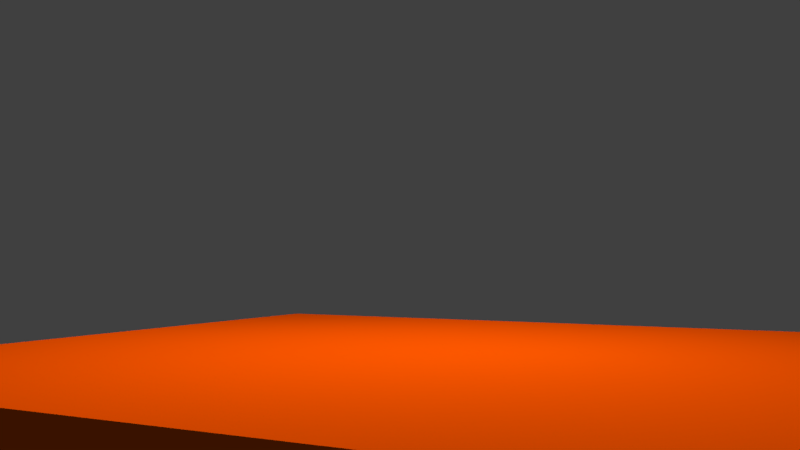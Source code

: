 # Source: Jello-1.blend  (saved by Blender 2.79.0; exported with 4.5.12 LTS)
import bpy
from mathutils import Matrix  # noqa: F401  (used for matrix-valued properties, if any)

bpy.ops.wm.read_factory_settings(use_empty=True)
scene = bpy.context.scene
scene.name = 'Scene'

# ---- collections
col_collection_1 = bpy.data.collections.new('Collection 1'); scene.collection.children.link(col_collection_1)

# ---- materials (node trees are filled in below, after node groups)
mat_material_004 = bpy.data.materials.new('Material.004')
mat_material_004.alpha_threshold = 0.0
mat_material_004.roughness = 0.5
mat_material_005 = bpy.data.materials.new('Material.005')
mat_material_005.alpha_threshold = 0.0
mat_material_005.roughness = 0.5
mat_material_003 = bpy.data.materials.new('Material.003')
mat_material_003.alpha_threshold = 0.0
mat_material_003.roughness = 0.5
mat_material_001 = bpy.data.materials.new('Material.001')
mat_material_001.alpha_threshold = 0.0
mat_material_001.roughness = 0.5
mat_material = bpy.data.materials.new('Material')
mat_material.alpha_threshold = 0.0
mat_material.roughness = 0.5
mat_material.line_color = (0.0, 0.0, 0.0, 1.0)
mat_material_002 = bpy.data.materials.new('Material.002')
mat_material_002.alpha_threshold = 0.0
mat_material_002.roughness = 0.5

# ---- material node trees
mat_material_004.use_nodes = True; mat_material_004.node_tree.nodes.clear()
_N = mat_material_004.node_tree.nodes; _L = mat_material_004.node_tree.links
n0 = _N.new('ShaderNodeOutputMaterial'); n0.name = 'Material Output'; n0.location = (300, 300)
n1 = _N.new('ShaderNodeEmission'); n1.name = 'Emission'; n1.location = (10, 300)
n1.inputs[0].default_value = (0.8, 0.6744, 0.05042, 1.0)
n1.inputs[1].default_value = 20.0
_L.new(n1.outputs[0], n0.inputs[0])
n0.is_active_output = True
mat_material_005.use_nodes = True; mat_material_005.node_tree.nodes.clear()
_N = mat_material_005.node_tree.nodes; _L = mat_material_005.node_tree.links
n0 = _N.new('ShaderNodeOutputMaterial'); n0.name = 'Material Output'; n0.location = (300, 300)
n1 = _N.new('ShaderNodeEmission'); n1.name = 'Emission'; n1.location = (10, 300)
n1.inputs[0].default_value = (0.8, 0.6394, 0.01691, 1.0)
n1.inputs[1].default_value = 20.0
_L.new(n1.outputs[0], n0.inputs[0])
n0.is_active_output = True
mat_material_003.use_nodes = True; mat_material_003.node_tree.nodes.clear()
_N = mat_material_003.node_tree.nodes; _L = mat_material_003.node_tree.links
n0 = _N.new('ShaderNodeOutputMaterial'); n0.name = 'Material Output'; n0.location = (300, 300)
n1 = _N.new('ShaderNodeEmission'); n1.name = 'Emission'; n1.location = (10, 300)
n1.inputs[0].default_value = (0.8, 0.2615, 0.04545, 1.0)
n1.inputs[1].default_value = 30.0
_L.new(n1.outputs[0], n0.inputs[0])
n0.is_active_output = True
mat_material_001.use_nodes = True; mat_material_001.node_tree.nodes.clear()
_N = mat_material_001.node_tree.nodes; _L = mat_material_001.node_tree.links
n0 = _N.new('ShaderNodeOutputMaterial'); n0.name = 'Material Output'; n0.location = (300, 300)
n1 = _N.new('ShaderNodeBsdfDiffuse'); n1.name = 'Diffuse BSDF'; n1.location = (10, 300)
n1.inputs[0].default_value = (0.8, 0.1219, 0.0, 1.0)
_L.new(n1.outputs[0], n0.inputs[0])
n0.is_active_output = True
mat_material.use_nodes = True; mat_material.node_tree.nodes.clear()
_N = mat_material.node_tree.nodes; _L = mat_material.node_tree.links
n0 = _N.new('ShaderNodeOutputMaterial'); n0.name = 'Material Output'; n0.location = (300, 300)
n1 = _N.new('ShaderNodeMixShader'); n1.name = 'Mix Shader'; n1.location = (10, 300)
n2 = _N.new('ShaderNodeBsdfGlass'); n2.name = 'Glass BSDF'; n2.location = (-190, 200)
n2.distribution = 'BECKMANN'
n2.inputs[0].default_value = (1.0, 0.0, 0.4641, 1.0)
n2.inputs[2].default_value = 1.45
n3 = _N.new('ShaderNodeBsdfAnisotropic'); n3.name = 'Glossy BSDF'; n3.location = (-190, 100)
n3.distribution = 'GGX'
n3.inputs[0].default_value = (0.8, 0.2084, 0.4662, 1.0)
n3.inputs[1].default_value = 0.4472
_L.new(n1.outputs[0], n0.inputs[0])
_L.new(n2.outputs[0], n1.inputs[1])
_L.new(n3.outputs[0], n1.inputs[2])
n0.is_active_output = True
mat_material_002.use_nodes = True; mat_material_002.node_tree.nodes.clear()
_N = mat_material_002.node_tree.nodes; _L = mat_material_002.node_tree.links
n0 = _N.new('ShaderNodeOutputMaterial'); n0.name = 'Material Output'; n0.location = (300, 300)
n1 = _N.new('ShaderNodeMixShader'); n1.name = 'Mix Shader'; n1.location = (10, 300)
n2 = _N.new('ShaderNodeBsdfGlass'); n2.name = 'Glass BSDF'; n2.location = (-190, 200)
n2.distribution = 'BECKMANN'
n2.inputs[0].default_value = (0.008514, 1.0, 0.01296, 1.0)
n2.inputs[2].default_value = 1.45
n3 = _N.new('ShaderNodeBsdfAnisotropic'); n3.name = 'Glossy BSDF'; n3.location = (-190, 100)
n3.distribution = 'GGX'
n3.inputs[0].default_value = (0.2055, 0.8, 0.03754, 1.0)
n3.inputs[1].default_value = 0.4472
_L.new(n1.outputs[0], n0.inputs[0])
_L.new(n2.outputs[0], n1.inputs[1])
_L.new(n3.outputs[0], n1.inputs[2])
n0.is_active_output = True

# ---- world
world_world = bpy.data.worlds.new('World'); scene.world = world_world
world_world.color = (0.05088, 0.05088, 0.05088)
world_world.use_sun_shadow = False
world_world.sun_shadow_jitter_overblur = 0.0
world_world.cycles.sampling_method = 'MANUAL'

# ---- cameras
cam_camera = bpy.data.cameras.new('Camera')
cam_camera.clip_end = 100.0
cam_camera.lens = 35.0
cam_camera.sensor_width = 32.0
cam_camera.sensor_height = 18.0
cam_camera.ortho_scale = 7.314
cam_camera.dof.focus_distance = 0.0

# ---- lights
light_lamp = bpy.data.lights.new('Lamp', 'POINT')
light_lamp.transmission_factor = 0.0
light_lamp.cutoff_distance = 30.0
light_lamp.energy = 100.0
light_lamp.shadow_buffer_clip_start = 1.001
light_lamp.shadow_soft_size = 0.1
light_lamp.shadow_maximum_resolution = 0.006
light_lamp.use_absolute_resolution = True

# ---- meshes
me_plane_003 = bpy.data.meshes.new('Plane.003')
me_plane_003.from_pydata([(-1.0, -1.0, 0.0), (1.0, -1.0, 0.0), (-1.0, 1.0, 0.0), (1.0, 1.0, 0.0)], [], [(0, 1, 3, 2)])
me_plane_003.materials.append(mat_material_004)
me_plane_003.use_remesh_preserve_volume = False
me_plane_003.use_remesh_preserve_attributes = False
me_plane_003.use_mirror_vertex_groups = False
me_plane_003.update()
me_plane_002 = bpy.data.meshes.new('Plane.002')
me_plane_002.from_pydata([(-1.0, -1.0, 0.0), (1.0, -1.0, 0.0), (-1.0, 1.0, 0.0), (1.0, 1.0, 0.0)], [], [(0, 1, 3, 2)])
me_plane_002.materials.append(mat_material_005)
me_plane_002.use_remesh_preserve_volume = False
me_plane_002.use_remesh_preserve_attributes = False
me_plane_002.use_mirror_vertex_groups = False
me_plane_002.update()
me_plane_001 = bpy.data.meshes.new('Plane.001')
me_plane_001.from_pydata([(-1.0, -1.0, 0.0), (1.0, -1.0, 0.0), (-1.0, 1.0, 0.0), (1.0, 1.0, 0.0)], [], [(0, 1, 3, 2)])
me_plane_001.materials.append(mat_material_003)
me_plane_001.use_remesh_preserve_volume = False
me_plane_001.use_remesh_preserve_attributes = False
me_plane_001.use_mirror_vertex_groups = False
me_plane_001.update()
me_plane = bpy.data.meshes.new('Plane')
me_plane.from_pydata([(-1.0, -1.0, 0.0), (1.0, -1.0, 0.0), (-1.0, 1.0, 0.0), (1.0, 1.0, 0.0), (-1.0, 1.0, 0.1181), (-1.0, -1.0, 0.1181), (1.0, -1.0, 0.1181), (1.0, 1.0, 0.1181)], [], [(0, 2, 3, 1), (5, 6, 7, 4), (1, 3, 7, 6), (2, 0, 5, 4), (3, 2, 4, 7), (0, 1, 6, 5)])
me_plane.materials.append(mat_material_001)
me_plane.use_remesh_preserve_volume = False
me_plane.use_remesh_preserve_attributes = False
me_plane.use_mirror_vertex_groups = False
me_plane.update()
me_cube_001 = bpy.data.meshes.new('Cube.001')
me_cube_001.from_pydata([(1.0, 1.0, -1.0), (1.0, -1.0, -1.0), (-1.0, -1.0, -1.0), (-1.0, 1.0, -1.0), (1.0, 1.0, 1.0), (1.0, -1.0, 1.0), (-1.0, -1.0, 1.0), (-1.0, 1.0, 1.0), (1.0, 1.0, 0.9444), (1.0, -1.0, 0.9444), (-1.0, -1.0, 0.9444), (-1.0, 1.0, 0.9444), (1.0, 1.0, -0.9306), (1.0, -1.0, -0.9306), (-1.0, -1.0, -0.9306), (-1.0, 1.0, -0.9306), (-0.9444, 1.0, -1.0), (-0.9444, -1.0, -1.0), (-0.9444, 1.0, 1.0), (-0.9444, -1.0, 1.0), (-0.9444, 1.0, 0.9444), (-0.9444, -1.0, 0.9444), (-0.9444, -1.0, -0.9306), (-0.9444, 1.0, -0.9306), (0.9306, 1.0, -1.0), (0.9306, -1.0, -1.0), (0.9306, 1.0, 1.0), (0.9306, -1.0, 1.0), (0.9306, 1.0, 0.9444), (0.9306, -1.0, 0.9444), (0.9306, -1.0, -0.9306), (0.9306, 1.0, -0.9306), (1.0, -0.9251, -1.0), (-1.0, -0.9251, -1.0), (1.0, -0.9251, 1.0), (-1.0, -0.9251, 1.0), (-1.0, -0.9251, 0.9444), (1.0, -0.9251, 0.9444), (1.0, -0.9251, -0.9306), (-1.0, -0.9251, -0.9306), (-0.9444, -0.9251, 1.0), (-0.9444, -0.9251, -1.0), (0.9306, -0.9251, -1.0), (0.9306, -0.9251, 1.0), (-1.0, 0.929, -1.0), (-1.0, 0.929, 1.0), (-1.0, 0.929, 0.9444), (-1.0, 0.929, -0.9306), (-0.9444, 0.929, -1.0), (0.9306, 0.929, -1.0), (1.0, 0.929, -1.0), (1.0, 0.929, 1.0), (1.0, 0.929, 0.9444), (1.0, 0.929, -0.9306), (-0.9444, 0.929, 1.0), (0.9306, 0.929, 1.0)], [], [(41, 17, 2, 33), (40, 35, 6, 19), (37, 34, 5, 9), (21, 19, 6, 10), (46, 45, 7, 11), (23, 16, 3, 15), (18, 20, 11, 7), (47, 46, 11, 15), (22, 21, 10, 14), (38, 37, 9, 13), (32, 38, 13, 1), (17, 22, 14, 2), (44, 47, 15, 3), (20, 23, 15, 11), (28, 31, 23, 20), (25, 30, 22, 17), (30, 29, 21, 22), (26, 28, 20, 18), (31, 24, 16, 23), (29, 27, 19, 21), (43, 40, 19, 27), (42, 25, 17, 41), (32, 1, 25, 42), (34, 43, 27, 5), (9, 5, 27, 29), (12, 0, 24, 31), (4, 8, 28, 26), (13, 9, 29, 30), (1, 13, 30, 25), (8, 12, 31, 28), (51, 55, 43, 34), (50, 32, 42, 49), (49, 42, 41, 48), (55, 54, 40, 43), (2, 14, 39, 33), (50, 53, 38, 32), (53, 52, 37, 38), (14, 10, 36, 39), (10, 6, 35, 36), (52, 51, 34, 37), (54, 45, 35, 40), (48, 41, 33, 44), (16, 48, 44, 3), (18, 7, 45, 54), (8, 4, 51, 52), (12, 8, 52, 53), (0, 12, 53, 50), (26, 18, 54, 55), (24, 49, 48, 16), (0, 50, 49, 24), (4, 26, 55, 51), (33, 39, 47, 44), (39, 36, 46, 47), (36, 35, 45, 46)])
me_cube_001.polygons.foreach_set('use_smooth', [True] * 54)
me_cube_001.materials.append(mat_material)
me_cube_001.use_remesh_preserve_volume = False
me_cube_001.use_remesh_preserve_attributes = False
me_cube_001.use_mirror_vertex_groups = False
me_cube_001.update()
me_cube_003 = bpy.data.meshes.new('Cube.003')
me_cube_003.from_pydata([(1.0, 1.0, -1.0), (1.0, -1.0, -1.0), (-1.0, -1.0, -1.0), (-1.0, 1.0, -1.0), (1.0, 1.0, 1.0), (1.0, -1.0, 1.0), (-1.0, -1.0, 1.0), (-1.0, 1.0, 1.0), (1.0, 1.0, 0.9444), (1.0, -1.0, 0.9444), (-1.0, -1.0, 0.9444), (-1.0, 1.0, 0.9444), (1.0, 1.0, -0.9306), (1.0, -1.0, -0.9306), (-1.0, -1.0, -0.9306), (-1.0, 1.0, -0.9306), (-0.9444, 1.0, -1.0), (-0.9444, -1.0, -1.0), (-0.9444, 1.0, 1.0), (-0.9444, -1.0, 1.0), (-0.9444, 1.0, 0.9444), (-0.9444, -1.0, 0.9444), (-0.9444, -1.0, -0.9306), (-0.9444, 1.0, -0.9306), (0.9306, 1.0, -1.0), (0.9306, -1.0, -1.0), (0.9306, 1.0, 1.0), (0.9306, -1.0, 1.0), (0.9306, 1.0, 0.9444), (0.9306, -1.0, 0.9444), (0.9306, -1.0, -0.9306), (0.9306, 1.0, -0.9306), (1.0, -0.9251, -1.0), (-1.0, -0.9251, -1.0), (1.0, -0.9251, 1.0), (-1.0, -0.9251, 1.0), (-1.0, -0.9251, 0.9444), (1.0, -0.9251, 0.9444), (1.0, -0.9251, -0.9306), (-1.0, -0.9251, -0.9306), (-0.9444, -0.9251, 1.0), (-0.9444, -0.9251, -1.0), (0.9306, -0.9251, -1.0), (0.9306, -0.9251, 1.0), (-1.0, 0.929, -1.0), (-1.0, 0.929, 1.0), (-1.0, 0.929, 0.9444), (-1.0, 0.929, -0.9306), (-0.9444, 0.929, -1.0), (0.9306, 0.929, -1.0), (1.0, 0.929, -1.0), (1.0, 0.929, 1.0), (1.0, 0.929, 0.9444), (1.0, 0.929, -0.9306), (-0.9444, 0.929, 1.0), (0.9306, 0.929, 1.0)], [], [(41, 17, 2, 33), (40, 35, 6, 19), (37, 34, 5, 9), (21, 19, 6, 10), (46, 45, 7, 11), (23, 16, 3, 15), (18, 20, 11, 7), (47, 46, 11, 15), (22, 21, 10, 14), (38, 37, 9, 13), (32, 38, 13, 1), (17, 22, 14, 2), (44, 47, 15, 3), (20, 23, 15, 11), (28, 31, 23, 20), (25, 30, 22, 17), (30, 29, 21, 22), (26, 28, 20, 18), (31, 24, 16, 23), (29, 27, 19, 21), (43, 40, 19, 27), (42, 25, 17, 41), (32, 1, 25, 42), (34, 43, 27, 5), (9, 5, 27, 29), (12, 0, 24, 31), (4, 8, 28, 26), (13, 9, 29, 30), (1, 13, 30, 25), (8, 12, 31, 28), (51, 55, 43, 34), (50, 32, 42, 49), (49, 42, 41, 48), (55, 54, 40, 43), (2, 14, 39, 33), (50, 53, 38, 32), (53, 52, 37, 38), (14, 10, 36, 39), (10, 6, 35, 36), (52, 51, 34, 37), (54, 45, 35, 40), (48, 41, 33, 44), (16, 48, 44, 3), (18, 7, 45, 54), (8, 4, 51, 52), (12, 8, 52, 53), (0, 12, 53, 50), (26, 18, 54, 55), (24, 49, 48, 16), (0, 50, 49, 24), (4, 26, 55, 51), (33, 39, 47, 44), (39, 36, 46, 47), (36, 35, 45, 46)])
me_cube_003.polygons.foreach_set('use_smooth', [True] * 54)
me_cube_003.materials.append(mat_material)
me_cube_003.use_remesh_preserve_volume = False
me_cube_003.use_remesh_preserve_attributes = False
me_cube_003.use_mirror_vertex_groups = False
me_cube_003.update()
me_cube_002 = bpy.data.meshes.new('Cube.002')
me_cube_002.from_pydata([(1.0, 1.0, -1.0), (1.0, -1.0, -1.0), (-1.0, -1.0, -1.0), (-1.0, 1.0, -1.0), (1.0, 1.0, 1.0), (1.0, -1.0, 1.0), (-1.0, -1.0, 1.0), (-1.0, 1.0, 1.0), (1.0, 1.0, 0.9444), (1.0, -1.0, 0.9444), (-1.0, -1.0, 0.9444), (-1.0, 1.0, 0.9444), (1.0, 1.0, -0.9306), (1.0, -1.0, -0.9306), (-1.0, -1.0, -0.9306), (-1.0, 1.0, -0.9306), (-0.9444, 1.0, -1.0), (-0.9444, -1.0, -1.0), (-0.9444, 1.0, 1.0), (-0.9444, -1.0, 1.0), (-0.9444, 1.0, 0.9444), (-0.9444, -1.0, 0.9444), (-0.9444, -1.0, -0.9306), (-0.9444, 1.0, -0.9306), (0.9306, 1.0, -1.0), (0.9306, -1.0, -1.0), (0.9306, 1.0, 1.0), (0.9306, -1.0, 1.0), (0.9306, 1.0, 0.9444), (0.9306, -1.0, 0.9444), (0.9306, -1.0, -0.9306), (0.9306, 1.0, -0.9306), (1.0, -0.9251, -1.0), (-1.0, -0.9251, -1.0), (1.0, -0.9251, 1.0), (-1.0, -0.9251, 1.0), (-1.0, -0.9251, 0.9444), (1.0, -0.9251, 0.9444), (1.0, -0.9251, -0.9306), (-1.0, -0.9251, -0.9306), (-0.9444, -0.9251, 1.0), (-0.9444, -0.9251, -1.0), (0.9306, -0.9251, -1.0), (0.9306, -0.9251, 1.0), (-1.0, 0.929, -1.0), (-1.0, 0.929, 1.0), (-1.0, 0.929, 0.9444), (-1.0, 0.929, -0.9306), (-0.9444, 0.929, -1.0), (0.9306, 0.929, -1.0), (1.0, 0.929, -1.0), (1.0, 0.929, 1.0), (1.0, 0.929, 0.9444), (1.0, 0.929, -0.9306), (-0.9444, 0.929, 1.0), (0.9306, 0.929, 1.0)], [], [(41, 17, 2, 33), (40, 35, 6, 19), (37, 34, 5, 9), (21, 19, 6, 10), (46, 45, 7, 11), (23, 16, 3, 15), (18, 20, 11, 7), (47, 46, 11, 15), (22, 21, 10, 14), (38, 37, 9, 13), (32, 38, 13, 1), (17, 22, 14, 2), (44, 47, 15, 3), (20, 23, 15, 11), (28, 31, 23, 20), (25, 30, 22, 17), (30, 29, 21, 22), (26, 28, 20, 18), (31, 24, 16, 23), (29, 27, 19, 21), (43, 40, 19, 27), (42, 25, 17, 41), (32, 1, 25, 42), (34, 43, 27, 5), (9, 5, 27, 29), (12, 0, 24, 31), (4, 8, 28, 26), (13, 9, 29, 30), (1, 13, 30, 25), (8, 12, 31, 28), (51, 55, 43, 34), (50, 32, 42, 49), (49, 42, 41, 48), (55, 54, 40, 43), (2, 14, 39, 33), (50, 53, 38, 32), (53, 52, 37, 38), (14, 10, 36, 39), (10, 6, 35, 36), (52, 51, 34, 37), (54, 45, 35, 40), (48, 41, 33, 44), (16, 48, 44, 3), (18, 7, 45, 54), (8, 4, 51, 52), (12, 8, 52, 53), (0, 12, 53, 50), (26, 18, 54, 55), (24, 49, 48, 16), (0, 50, 49, 24), (4, 26, 55, 51), (33, 39, 47, 44), (39, 36, 46, 47), (36, 35, 45, 46)])
me_cube_002.polygons.foreach_set('use_smooth', [True] * 54)
me_cube_002.materials.append(mat_material)
me_cube_002.use_remesh_preserve_volume = False
me_cube_002.use_remesh_preserve_attributes = False
me_cube_002.use_mirror_vertex_groups = False
me_cube_002.update()
me_cube = bpy.data.meshes.new('Cube')
me_cube.from_pydata([(1.0, 1.0, -1.0), (1.0, -1.0, -1.0), (-1.0, -1.0, -1.0), (-1.0, 1.0, -1.0), (1.0, 1.0, 1.0), (1.0, -1.0, 1.0), (-1.0, -1.0, 1.0), (-1.0, 1.0, 1.0), (1.0, 1.0, 0.9444), (1.0, -1.0, 0.9444), (-1.0, -1.0, 0.9444), (-1.0, 1.0, 0.9444), (1.0, 1.0, -0.9306), (1.0, -1.0, -0.9306), (-1.0, -1.0, -0.9306), (-1.0, 1.0, -0.9306), (-0.9444, 1.0, -1.0), (-0.9444, -1.0, -1.0), (-0.9444, 1.0, 1.0), (-0.9444, -1.0, 1.0), (-0.9444, 1.0, 0.9444), (-0.9444, -1.0, 0.9444), (-0.9444, -1.0, -0.9306), (-0.9444, 1.0, -0.9306), (0.9306, 1.0, -1.0), (0.9306, -1.0, -1.0), (0.9306, 1.0, 1.0), (0.9306, -1.0, 1.0), (0.9306, 1.0, 0.9444), (0.9306, -1.0, 0.9444), (0.9306, -1.0, -0.9306), (0.9306, 1.0, -0.9306), (1.0, -0.9251, -1.0), (-1.0, -0.9251, -1.0), (1.0, -0.9251, 1.0), (-1.0, -0.9251, 1.0), (-1.0, -0.9251, 0.9444), (1.0, -0.9251, 0.9444), (1.0, -0.9251, -0.9306), (-1.0, -0.9251, -0.9306), (-0.9444, -0.9251, 1.0), (-0.9444, -0.9251, -1.0), (0.9306, -0.9251, -1.0), (0.9306, -0.9251, 1.0), (-1.0, 0.929, -1.0), (-1.0, 0.929, 1.0), (-1.0, 0.929, 0.9444), (-1.0, 0.929, -0.9306), (-0.9444, 0.929, -1.0), (0.9306, 0.929, -1.0), (1.0, 0.929, -1.0), (1.0, 0.929, 1.0), (1.0, 0.929, 0.9444), (1.0, 0.929, -0.9306), (-0.9444, 0.929, 1.0), (0.9306, 0.929, 1.0)], [], [(41, 17, 2, 33), (40, 35, 6, 19), (37, 34, 5, 9), (21, 19, 6, 10), (46, 45, 7, 11), (23, 16, 3, 15), (18, 20, 11, 7), (47, 46, 11, 15), (22, 21, 10, 14), (38, 37, 9, 13), (32, 38, 13, 1), (17, 22, 14, 2), (44, 47, 15, 3), (20, 23, 15, 11), (28, 31, 23, 20), (25, 30, 22, 17), (30, 29, 21, 22), (26, 28, 20, 18), (31, 24, 16, 23), (29, 27, 19, 21), (43, 40, 19, 27), (42, 25, 17, 41), (32, 1, 25, 42), (34, 43, 27, 5), (9, 5, 27, 29), (12, 0, 24, 31), (4, 8, 28, 26), (13, 9, 29, 30), (1, 13, 30, 25), (8, 12, 31, 28), (51, 55, 43, 34), (50, 32, 42, 49), (49, 42, 41, 48), (55, 54, 40, 43), (2, 14, 39, 33), (50, 53, 38, 32), (53, 52, 37, 38), (14, 10, 36, 39), (10, 6, 35, 36), (52, 51, 34, 37), (54, 45, 35, 40), (48, 41, 33, 44), (16, 48, 44, 3), (18, 7, 45, 54), (8, 4, 51, 52), (12, 8, 52, 53), (0, 12, 53, 50), (26, 18, 54, 55), (24, 49, 48, 16), (0, 50, 49, 24), (4, 26, 55, 51), (33, 39, 47, 44), (39, 36, 46, 47), (36, 35, 45, 46)])
me_cube.polygons.foreach_set('use_smooth', [True] * 54)
me_cube.materials.append(mat_material_002)
me_cube.use_remesh_preserve_volume = False
me_cube.use_remesh_preserve_attributes = False
me_cube.use_mirror_vertex_groups = False
me_cube.update()

# ---- objects
ob_plane_002 = bpy.data.objects.new('Plane.002', me_plane_003)
ob_plane_001 = bpy.data.objects.new('Plane.001', me_plane_002)
ob_plane = bpy.data.objects.new('Plane', me_plane_001)
ob_floor = bpy.data.objects.new('Floor', me_plane)
ob_jello_001 = bpy.data.objects.new('Jello.001', me_cube_001)
ob_jello_003 = bpy.data.objects.new('Jello.003', me_cube_003)
ob_jello_002 = bpy.data.objects.new('Jello.002', me_cube_002)
ob_jello = bpy.data.objects.new('Jello', me_cube)
ob_lamp = bpy.data.objects.new('Lamp', light_lamp)
ob_camera = bpy.data.objects.new('Camera', cam_camera)

# ---- transforms, parenting, visibility, modifiers, constraints
ob_plane_002.location = (0.0, -7.404, 23.9)
ob_plane_002.rotation_euler = (0.7854, -0.0, 0.0)
ob_plane_002.scale = (3.403, 3.403, 3.403)
ob_plane_002.lineart.crease_threshold = 0.0
ob_plane_001.location = (0.0, 7.202, 23.9)
ob_plane_001.rotation_euler = (-0.7854, -0.0, 0.0)
ob_plane_001.scale = (3.403, 3.403, 3.403)
ob_plane_001.lineart.crease_threshold = 0.0
ob_plane.location = (0.0, 0.0, 26.46)
ob_plane.scale = (3.403, 3.403, 3.403)
ob_plane.lineart.crease_threshold = 0.0
ob_floor.location = (0.0, 0.0, 0.0)
ob_floor.scale = (-13.08, -13.08, -13.08)
ob_floor.lineart.crease_threshold = 0.0
_m = ob_floor.modifiers.new('Collision', 'COLLISION')
ob_jello_001.location = (2.503, 0.0, 17.15)
ob_jello_001.rotation_euler = (-0.4087, 0.4474, -0.6574)
ob_jello_001.scale = (1.344, 1.344, 1.344)
ob_jello_001.lock_rotations_4d = False
ob_jello_001.empty_display_type = 'ARROWS'
ob_jello_001.lineart.crease_threshold = 0.0
_m = ob_jello_001.modifiers.new('Cloth', 'CLOTH')
_m = ob_jello_001.modifiers.new('Subsurf', 'SUBSURF')
_m.uv_smooth = 'PRESERVE_CORNERS'
_m.quality = 2
_m.levels = 2
_m.show_only_control_edges = False
_m = ob_jello_001.modifiers.new('Collision', 'COLLISION')
ob_jello_003.location = (3.834, 1.787, 24.63)
ob_jello_003.rotation_euler = (0.9935, -0.0, 0.0)
ob_jello_003.scale = (1.344, 1.344, 1.344)
ob_jello_003.lock_rotations_4d = False
ob_jello_003.empty_display_type = 'ARROWS'
ob_jello_003.lineart.crease_threshold = 0.0
_m = ob_jello_003.modifiers.new('Cloth', 'CLOTH')
_m = ob_jello_003.modifiers.new('Subsurf', 'SUBSURF')
_m.uv_smooth = 'PRESERVE_CORNERS'
_m.levels = 2
_m.render_levels = 3
_m.show_only_control_edges = False
_m = ob_jello_003.modifiers.new('Collision', 'COLLISION')
ob_jello_002.location = (0.8201, 1.787, 20.47)
ob_jello_002.rotation_euler = (0.0, -0.0, 0.6997)
ob_jello_002.scale = (1.344, 1.344, 1.344)
ob_jello_002.lock_rotations_4d = False
ob_jello_002.empty_display_type = 'ARROWS'
ob_jello_002.lineart.crease_threshold = 0.0
_m = ob_jello_002.modifiers.new('Cloth', 'CLOTH')
_m = ob_jello_002.modifiers.new('Subsurf', 'SUBSURF')
_m.uv_smooth = 'PRESERVE_CORNERS'
_m.quality = 2
_m.levels = 2
_m.show_only_control_edges = False
_m = ob_jello_002.modifiers.new('Collision', 'COLLISION')
ob_jello.location = (0.0, 0.0, 12.82)
ob_jello.rotation_euler = (0.5495, 0.3331, -0.01642)
ob_jello.scale = (1.344, 1.344, 1.344)
ob_jello.lock_rotations_4d = False
ob_jello.empty_display_type = 'ARROWS'
ob_jello.lineart.crease_threshold = 0.0
_m = ob_jello.modifiers.new('Cloth', 'CLOTH')
_m = ob_jello.modifiers.new('Subsurf', 'SUBSURF')
_m.uv_smooth = 'PRESERVE_CORNERS'
_m.quality = 2
_m.levels = 2
_m.show_only_control_edges = False
_m = ob_jello.modifiers.new('Collision', 'COLLISION')
ob_lamp.location = (4.076, 1.005, 5.904)
ob_lamp.rotation_euler = (0.6503, 0.05522, 1.866)
ob_lamp.lock_rotations_4d = False
ob_lamp.empty_display_type = 'ARROWS'
ob_lamp.color = (0.0, 0.0, 0.0, 0.0)
ob_lamp.lineart.crease_threshold = 0.0
ob_camera.location = (12.67, -24.87, 2.997)
ob_camera.rotation_euler = (1.606, 1.714e-07, 0.4789)
ob_camera.lock_rotations_4d = False
ob_camera.empty_display_type = 'ARROWS'
ob_camera.color = (0.0, 0.0, 0.0, 0.0)
ob_camera.display_type = 'WIRE'
ob_camera.lineart.crease_threshold = 0.0

# ---- collection membership
col_collection_1.objects.link(ob_plane_002)
col_collection_1.objects.link(ob_plane_001)
col_collection_1.objects.link(ob_plane)
col_collection_1.objects.link(ob_floor)
col_collection_1.objects.link(ob_jello_001)
col_collection_1.objects.link(ob_jello_003)
col_collection_1.objects.link(ob_jello_002)
col_collection_1.objects.link(ob_jello)
col_collection_1.objects.link(ob_lamp)
col_collection_1.objects.link(ob_camera)

# ---- scene / render settings (as saved in the file)
scene.camera = ob_camera
scene.frame_start = 1; scene.frame_end = 250; scene.frame_set(250)
scene.render.engine = 'CYCLES'
scene.render.resolution_percentage = 50
scene.render.dither_intensity = 0.0
scene.cycles.use_denoising = False
scene.cycles.samples = 128
scene.cycles.sampling_pattern = 'TABULATED_SOBOL'
scene.cycles.use_adaptive_sampling = False
scene.cycles.use_light_tree = False
scene.cycles.blur_glossy = 0.0
scene.cycles.sample_clamp_indirect = 0.0
scene.view_settings.view_transform = 'Standard'
bpy.context.view_layer.update()
